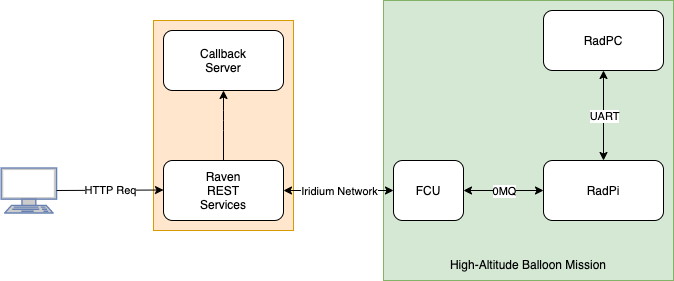

The diagram above was exported from draw.io. Its source (the exported page's mxGraphModel, read from the mxfile embedded in the PNG):
<mxGraphModel dx="858" dy="478" grid="1" gridSize="10" guides="1" tooltips="1" connect="1" arrows="1" fold="1" page="1" pageScale="1" pageWidth="850" pageHeight="1100" math="0" shadow="0">
  <root>
    <mxCell id="0" />
    <mxCell id="1" parent="0" />
    <mxCell id="sC8DMbovCf2TlRp5wFRM-2" value="" style="rounded=0;whiteSpace=wrap;html=1;fillColor=#ffe6cc;strokeColor=#d79b00;" vertex="1" parent="1">
      <mxGeometry x="220" y="90" width="140" height="210" as="geometry" />
    </mxCell>
    <mxCell id="lPzCRDB4on-rd8vgIIx8-36" value="" style="rounded=0;whiteSpace=wrap;html=1;labelBackgroundColor=#ffffff;fillColor=#d5e8d4;strokeColor=#82b366;" parent="1" vertex="1">
      <mxGeometry x="450" y="70" width="290" height="280" as="geometry" />
    </mxCell>
    <mxCell id="lPzCRDB4on-rd8vgIIx8-1" value="" style="rounded=1;whiteSpace=wrap;html=1;" parent="1" vertex="1">
      <mxGeometry x="610" y="230" width="120" height="60" as="geometry" />
    </mxCell>
    <mxCell id="lPzCRDB4on-rd8vgIIx8-2" value="" style="rounded=1;whiteSpace=wrap;html=1;" parent="1" vertex="1">
      <mxGeometry x="460" y="230" width="70" height="60" as="geometry" />
    </mxCell>
    <mxCell id="lPzCRDB4on-rd8vgIIx8-3" value="" style="rounded=1;whiteSpace=wrap;html=1;" parent="1" vertex="1">
      <mxGeometry x="610" y="80" width="120" height="60" as="geometry" />
    </mxCell>
    <mxCell id="lPzCRDB4on-rd8vgIIx8-4" value="RadPi" style="text;html=1;strokeColor=none;fillColor=none;align=center;verticalAlign=middle;whiteSpace=wrap;rounded=0;" parent="1" vertex="1">
      <mxGeometry x="650" y="250" width="40" height="20" as="geometry" />
    </mxCell>
    <mxCell id="lPzCRDB4on-rd8vgIIx8-5" value="RadPC" style="text;html=1;strokeColor=none;fillColor=none;align=center;verticalAlign=middle;whiteSpace=wrap;rounded=0;" parent="1" vertex="1">
      <mxGeometry x="650" y="100" width="40" height="20" as="geometry" />
    </mxCell>
    <mxCell id="lPzCRDB4on-rd8vgIIx8-7" value="FCU" style="text;html=1;strokeColor=none;fillColor=none;align=center;verticalAlign=middle;whiteSpace=wrap;rounded=0;" parent="1" vertex="1">
      <mxGeometry x="475" y="250" width="40" height="20" as="geometry" />
    </mxCell>
    <mxCell id="lPzCRDB4on-rd8vgIIx8-8" value="" style="rounded=1;whiteSpace=wrap;html=1;" parent="1" vertex="1">
      <mxGeometry x="230" y="230" width="120" height="60" as="geometry" />
    </mxCell>
    <mxCell id="lPzCRDB4on-rd8vgIIx8-15" value="" style="endArrow=classic;html=1;startArrow=classic;startFill=1;entryX=0;entryY=0.5;entryDx=0;entryDy=0;exitX=1;exitY=0.5;exitDx=0;exitDy=0;" parent="1" source="lPzCRDB4on-rd8vgIIx8-8" target="lPzCRDB4on-rd8vgIIx8-2" edge="1">
      <mxGeometry relative="1" as="geometry">
        <mxPoint x="450" y="380" as="sourcePoint" />
        <mxPoint x="550" y="380" as="targetPoint" />
      </mxGeometry>
    </mxCell>
    <mxCell id="lPzCRDB4on-rd8vgIIx8-16" value="Iridium Network" style="edgeLabel;resizable=0;html=1;align=center;verticalAlign=middle;" parent="lPzCRDB4on-rd8vgIIx8-15" connectable="0" vertex="1">
      <mxGeometry relative="1" as="geometry" />
    </mxCell>
    <mxCell id="lPzCRDB4on-rd8vgIIx8-18" value="" style="endArrow=classic;html=1;entryX=0.5;entryY=0;entryDx=0;entryDy=0;exitX=0.5;exitY=1;exitDx=0;exitDy=0;startArrow=classic;startFill=1;" parent="1" source="lPzCRDB4on-rd8vgIIx8-3" target="lPzCRDB4on-rd8vgIIx8-1" edge="1">
      <mxGeometry relative="1" as="geometry">
        <mxPoint x="470" y="190" as="sourcePoint" />
        <mxPoint x="570" y="190" as="targetPoint" />
      </mxGeometry>
    </mxCell>
    <mxCell id="lPzCRDB4on-rd8vgIIx8-19" value="UART" style="edgeLabel;resizable=0;html=1;align=center;verticalAlign=middle;" parent="lPzCRDB4on-rd8vgIIx8-18" connectable="0" vertex="1">
      <mxGeometry relative="1" as="geometry" />
    </mxCell>
    <mxCell id="lPzCRDB4on-rd8vgIIx8-20" value="" style="endArrow=classic;html=1;startArrow=classic;startFill=1;entryX=0;entryY=0.5;entryDx=0;entryDy=0;exitX=1;exitY=0.5;exitDx=0;exitDy=0;" parent="1" source="lPzCRDB4on-rd8vgIIx8-2" target="lPzCRDB4on-rd8vgIIx8-1" edge="1">
      <mxGeometry relative="1" as="geometry">
        <mxPoint x="570" y="330" as="sourcePoint" />
        <mxPoint x="710" y="330" as="targetPoint" />
      </mxGeometry>
    </mxCell>
    <mxCell id="lPzCRDB4on-rd8vgIIx8-21" value="0MQ" style="edgeLabel;resizable=0;html=1;align=center;verticalAlign=middle;" parent="lPzCRDB4on-rd8vgIIx8-20" connectable="0" vertex="1">
      <mxGeometry relative="1" as="geometry" />
    </mxCell>
    <mxCell id="lPzCRDB4on-rd8vgIIx8-22" value="Raven REST Services" style="text;html=1;strokeColor=none;fillColor=none;align=center;verticalAlign=middle;whiteSpace=wrap;rounded=0;" parent="1" vertex="1">
      <mxGeometry x="270" y="250" width="40" height="20" as="geometry" />
    </mxCell>
    <mxCell id="lPzCRDB4on-rd8vgIIx8-24" value="" style="fontColor=#0066CC;verticalAlign=top;verticalLabelPosition=bottom;labelPosition=center;align=center;html=1;outlineConnect=0;fillColor=#CCCCCC;strokeColor=#6881B3;gradientColor=none;gradientDirection=north;strokeWidth=2;shape=mxgraph.networks.terminal;" parent="1" vertex="1">
      <mxGeometry x="67.69" y="237.5" width="55.38" height="45" as="geometry" />
    </mxCell>
    <mxCell id="lPzCRDB4on-rd8vgIIx8-28" value="" style="rounded=1;whiteSpace=wrap;html=1;" parent="1" vertex="1">
      <mxGeometry x="230" y="100" width="120" height="60" as="geometry" />
    </mxCell>
    <mxCell id="lPzCRDB4on-rd8vgIIx8-29" value="" style="endArrow=classic;startArrow=none;html=1;exitX=0.5;exitY=0;exitDx=0;exitDy=0;entryX=0.5;entryY=1;entryDx=0;entryDy=0;endFill=1;startFill=0;" parent="1" source="lPzCRDB4on-rd8vgIIx8-8" target="lPzCRDB4on-rd8vgIIx8-28" edge="1">
      <mxGeometry width="50" height="50" relative="1" as="geometry">
        <mxPoint x="390" y="300" as="sourcePoint" />
        <mxPoint x="180" y="350" as="targetPoint" />
        <Array as="points">
          <mxPoint x="290" y="190" />
        </Array>
      </mxGeometry>
    </mxCell>
    <mxCell id="lPzCRDB4on-rd8vgIIx8-32" value="" style="endArrow=classic;html=1;exitX=1;exitY=0.5;exitDx=0;exitDy=0;exitPerimeter=0;" parent="1" source="lPzCRDB4on-rd8vgIIx8-24" edge="1">
      <mxGeometry relative="1" as="geometry">
        <mxPoint x="130" y="259.5" as="sourcePoint" />
        <mxPoint x="230" y="259.5" as="targetPoint" />
      </mxGeometry>
    </mxCell>
    <mxCell id="lPzCRDB4on-rd8vgIIx8-33" value="HTTP Req" style="edgeLabel;resizable=0;html=1;align=center;verticalAlign=middle;" parent="lPzCRDB4on-rd8vgIIx8-32" connectable="0" vertex="1">
      <mxGeometry relative="1" as="geometry" />
    </mxCell>
    <mxCell id="lPzCRDB4on-rd8vgIIx8-34" value="Callback Server" style="text;html=1;strokeColor=none;fillColor=none;align=center;verticalAlign=middle;whiteSpace=wrap;rounded=0;labelBackgroundColor=#ffffff;" parent="1" vertex="1">
      <mxGeometry x="270" y="120" width="40" height="20" as="geometry" />
    </mxCell>
    <mxCell id="lPzCRDB4on-rd8vgIIx8-37" value="High-Altitude Balloon Mission" style="text;html=1;strokeColor=none;fillColor=none;align=center;verticalAlign=middle;whiteSpace=wrap;rounded=0;labelBackgroundColor=none;" parent="1" vertex="1">
      <mxGeometry x="475" y="324" width="240" height="20" as="geometry" />
    </mxCell>
  </root>
</mxGraphModel>